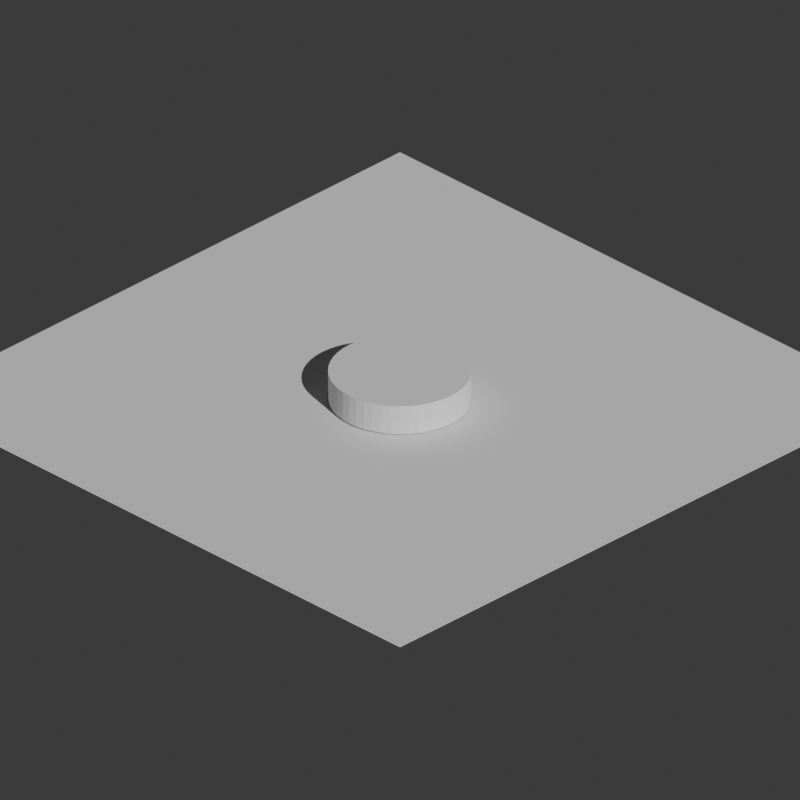 # Source: ds-building-template-light220-e33-v02.blend  (saved by Blender 5.2.45; exported with 4.5.12 LTS)
import bpy
from mathutils import Matrix  # noqa: F401  (used for matrix-valued properties, if any)

bpy.ops.wm.read_factory_settings(use_empty=True)
scene = bpy.context.scene
scene.name = 'Scene'

# ---- collections
col_ds_building = bpy.data.collections.new('DS_BUILDING'); scene.collection.children.link(col_ds_building)
col_ds_emissive = bpy.data.collections.new('DS_EMISSIVE'); scene.collection.children.link(col_ds_emissive)
col_ds_ground_receiver = bpy.data.collections.new('DS_GROUND_RECEIVER'); scene.collection.children.link(col_ds_ground_receiver)
col_ds_guides = bpy.data.collections.new('DS_GUIDES'); scene.collection.children.link(col_ds_guides)

# ---- world
world_world = bpy.data.worlds.new('World'); scene.world = world_world
world_world.use_nodes = True; world_world.node_tree.nodes.clear()
_N = world_world.node_tree.nodes; _L = world_world.node_tree.links
n0 = _N.new('ShaderNodeOutputWorld'); n0.name = 'World Output'; n0.location = (200, 100)
n1 = _N.new('ShaderNodeBackground'); n1.name = 'Background'; n1.location = (-200, 100)
n1.inputs[0].default_value = (0.05088, 0.05088, 0.05088, 1.0)
_L.new(n1.outputs[0], n0.inputs[0])
n0.is_active_output = True
world_world.color = (0.05088, 0.05088, 0.05088)
world_world.sun_shadow_jitter_overblur = 0.0

# ---- cameras
cam_camera_001 = bpy.data.cameras.new('Camera.001')
cam_camera_001.type = 'ORTHO'
cam_camera_001.ortho_scale = 8.0

# ---- lights
light_sun = bpy.data.lights.new('Sun', 'SUN')
light_sun.angle = 0.01309
light_sun.energy = 3.0

# ---- meshes
me_cylinder_001 = bpy.data.meshes.new('Cylinder.001')
me_cylinder_001.from_pydata([(0.0, 0.72, -0.16), (0.0, 0.72, 0.16), (0.09398, 0.7138, -0.16), (0.09398, 0.7138, 0.16), (0.1863, 0.6955, -0.16), (0.1863, 0.6955, 0.16), (0.2755, 0.6652, -0.16), (0.2755, 0.6652, 0.16), (0.36, 0.6235, -0.16), (0.36, 0.6235, 0.16), (0.4383, 0.5712, -0.16), (0.4383, 0.5712, 0.16), (0.5091, 0.5091, -0.16), (0.5091, 0.5091, 0.16), (0.5712, 0.4383, -0.16), (0.5712, 0.4383, 0.16), (0.6235, 0.36, -0.16), (0.6235, 0.36, 0.16), (0.6652, 0.2755, -0.16), (0.6652, 0.2755, 0.16), (0.6955, 0.1863, -0.16), (0.6955, 0.1863, 0.16), (0.7138, 0.09398, -0.16), (0.7138, 0.09398, 0.16), (0.72, 0.0, -0.16), (0.72, 0.0, 0.16), (0.7138, -0.09398, -0.16), (0.7138, -0.09398, 0.16), (0.6955, -0.1863, -0.16), (0.6955, -0.1863, 0.16), (0.6652, -0.2755, -0.16), (0.6652, -0.2755, 0.16), (0.6235, -0.36, -0.16), (0.6235, -0.36, 0.16), (0.5712, -0.4383, -0.16), (0.5712, -0.4383, 0.16), (0.5091, -0.5091, -0.16), (0.5091, -0.5091, 0.16), (0.4383, -0.5712, -0.16), (0.4383, -0.5712, 0.16), (0.36, -0.6235, -0.16), (0.36, -0.6235, 0.16), (0.2755, -0.6652, -0.16), (0.2755, -0.6652, 0.16), (0.1863, -0.6955, -0.16), (0.1863, -0.6955, 0.16), (0.09398, -0.7138, -0.16), (0.09398, -0.7138, 0.16), (0.0, -0.72, -0.16), (0.0, -0.72, 0.16), (-0.09398, -0.7138, -0.16), (-0.09398, -0.7138, 0.16), (-0.1863, -0.6955, -0.16), (-0.1863, -0.6955, 0.16), (-0.2755, -0.6652, -0.16), (-0.2755, -0.6652, 0.16), (-0.36, -0.6235, -0.16), (-0.36, -0.6235, 0.16), (-0.4383, -0.5712, -0.16), (-0.4383, -0.5712, 0.16), (-0.5091, -0.5091, -0.16), (-0.5091, -0.5091, 0.16), (-0.5712, -0.4383, -0.16), (-0.5712, -0.4383, 0.16), (-0.6235, -0.36, -0.16), (-0.6235, -0.36, 0.16), (-0.6652, -0.2755, -0.16), (-0.6652, -0.2755, 0.16), (-0.6955, -0.1863, -0.16), (-0.6955, -0.1863, 0.16), (-0.7138, -0.09398, -0.16), (-0.7138, -0.09398, 0.16), (-0.72, 0.0, -0.16), (-0.72, 0.0, 0.16), (-0.7138, 0.09398, -0.16), (-0.7138, 0.09398, 0.16), (-0.6955, 0.1863, -0.16), (-0.6955, 0.1863, 0.16), (-0.6652, 0.2755, -0.16), (-0.6652, 0.2755, 0.16), (-0.6235, 0.36, -0.16), (-0.6235, 0.36, 0.16), (-0.5712, 0.4383, -0.16), (-0.5712, 0.4383, 0.16), (-0.5091, 0.5091, -0.16), (-0.5091, 0.5091, 0.16), (-0.4383, 0.5712, -0.16), (-0.4383, 0.5712, 0.16), (-0.36, 0.6235, -0.16), (-0.36, 0.6235, 0.16), (-0.2755, 0.6652, -0.16), (-0.2755, 0.6652, 0.16), (-0.1863, 0.6955, -0.16), (-0.1863, 0.6955, 0.16), (-0.09398, 0.7138, -0.16), (-0.09398, 0.7138, 0.16)], [], [(0, 1, 3, 2), (2, 3, 5, 4), (4, 5, 7, 6), (6, 7, 9, 8), (8, 9, 11, 10), (10, 11, 13, 12), (12, 13, 15, 14), (14, 15, 17, 16), (16, 17, 19, 18), (18, 19, 21, 20), (20, 21, 23, 22), (22, 23, 25, 24), (24, 25, 27, 26), (26, 27, 29, 28), (28, 29, 31, 30), (30, 31, 33, 32), (32, 33, 35, 34), (34, 35, 37, 36), (36, 37, 39, 38), (38, 39, 41, 40), (40, 41, 43, 42), (42, 43, 45, 44), (44, 45, 47, 46), (46, 47, 49, 48), (48, 49, 51, 50), (50, 51, 53, 52), (52, 53, 55, 54), (54, 55, 57, 56), (56, 57, 59, 58), (58, 59, 61, 60), (60, 61, 63, 62), (62, 63, 65, 64), (64, 65, 67, 66), (66, 67, 69, 68), (68, 69, 71, 70), (70, 71, 73, 72), (72, 73, 75, 74), (74, 75, 77, 76), (76, 77, 79, 78), (78, 79, 81, 80), (80, 81, 83, 82), (82, 83, 85, 84), (84, 85, 87, 86), (86, 87, 89, 88), (88, 89, 91, 90), (90, 91, 93, 92), (3, 1, 95, 93, 91, 89, 87, 85, 83, 81, 79, 77, 75, 73, 71, 69, 67, 65, 63, 61, 59, 57, 55, 53, 51, 49, 47, 45, 43, 41, 39, 37, 35, 33, 31, 29, 27, 25, 23, 21, 19, 17, 15, 13, 11, 9, 7, 5), (92, 93, 95, 94), (94, 95, 1, 0), (0, 2, 4, 6, 8, 10, 12, 14, 16, 18, 20, 22, 24, 26, 28, 30, 32, 34, 36, 38, 40, 42, 44, 46, 48, 50, 52, 54, 56, 58, 60, 62, 64, 66, 68, 70, 72, 74, 76, 78, 80, 82, 84, 86, 88, 90, 92, 94)])
_uv = me_cylinder_001.uv_layers.new(name='UVMap')
_uv.uv.foreach_set('vector', [1.0, 0.5, 1.0, 1.0, 0.9792, 1.0, 0.9792, 0.5, 0.9792, 0.5, 0.9792, 1.0, 0.9583, 1.0, 0.9583, 0.5, 0.9583, 0.5, 0.9583, 1.0, 0.9375, 1.0, 0.9375, 0.5, 0.9375, 0.5, 0.9375, 1.0, 0.9167, 1.0, 0.9167, 0.5, 0.9167, 0.5, 0.9167, 1.0, 0.8958, 1.0, 0.8958, 0.5, 0.8958, 0.5, 0.8958, 1.0, 0.875, 1.0, 0.875, 0.5, 0.875, 0.5, 0.875, 1.0, 0.8542, 1.0, 0.8542, 0.5, 0.8542, 0.5, 0.8542, 1.0, 0.8333, 1.0, 0.8333, 0.5, 0.8333, 0.5, 0.8333, 1.0, 0.8125, 1.0, 0.8125, 0.5, 0.8125, 0.5, 0.8125, 1.0, 0.7917, 1.0, 0.7917, 0.5, 0.7917, 0.5, 0.7917, 1.0, 0.7708, 1.0, 0.7708, 0.5, 0.7708, 0.5, 0.7708, 1.0, 0.75, 1.0, 0.75, 0.5, 0.75, 0.5, 0.75, 1.0, 0.7292, 1.0, 0.7292, 0.5, 0.7292, 0.5, 0.7292, 1.0, 0.7083, 1.0, 0.7083, 0.5, 0.7083, 0.5, 0.7083, 1.0, 0.6875, 1.0, 0.6875, 0.5, 0.6875, 0.5, 0.6875, 1.0, 0.6667, 1.0, 0.6667, 0.5, 0.6667, 0.5, 0.6667, 1.0, 0.6458, 1.0, 0.6458, 0.5, 0.6458, 0.5, 0.6458, 1.0, 0.625, 1.0, 0.625, 0.5, 0.625, 0.5, 0.625, 1.0, 0.6042, 1.0, 0.6042, 0.5, 0.6042, 0.5, 0.6042, 1.0, 0.5833, 1.0, 0.5833, 0.5, 0.5833, 0.5, 0.5833, 1.0, 0.5625, 1.0, 0.5625, 0.5, 0.5625, 0.5, 0.5625, 1.0, 0.5417, 1.0, 0.5417, 0.5, 0.5417, 0.5, 0.5417, 1.0, 0.5208, 1.0, 0.5208, 0.5, 0.5208, 0.5, 0.5208, 1.0, 0.5, 1.0, 0.5, 0.5, 0.5, 0.5, 0.5, 1.0, 0.4792, 1.0, 0.4792, 0.5, 0.4792, 0.5, 0.4792, 1.0, 0.4583, 1.0, 0.4583, 0.5, 0.4583, 0.5, 0.4583, 1.0, 0.4375, 1.0, 0.4375, 0.5, 0.4375, 0.5, 0.4375, 1.0, 0.4167, 1.0, 0.4167, 0.5, 0.4167, 0.5, 0.4167, 1.0, 0.3958, 1.0, 0.3958, 0.5, 0.3958, 0.5, 0.3958, 1.0, 0.375, 1.0, 0.375, 0.5, 0.375, 0.5, 0.375, 1.0, 0.3542, 1.0, 0.3542, 0.5, 0.3542, 0.5, 0.3542, 1.0, 0.3333, 1.0, 0.3333, 0.5, 0.3333, 0.5, 0.3333, 1.0, 0.3125, 1.0, 0.3125, 0.5, 0.3125, 0.5, 0.3125, 1.0, 0.2917, 1.0, 0.2917, 0.5, 0.2917, 0.5, 0.2917, 1.0, 0.2708, 1.0, 0.2708, 0.5, 0.2708, 0.5, 0.2708, 1.0, 0.25, 1.0, 0.25, 0.5, 0.25, 0.5, 0.25, 1.0, 0.2292, 1.0, 0.2292, 0.5, 0.2292, 0.5, 0.2292, 1.0, 0.2083, 1.0, 0.2083, 0.5, 0.2083, 0.5, 0.2083, 1.0, 0.1875, 1.0, 0.1875, 0.5, 0.1875, 0.5, 0.1875, 1.0, 0.1667, 1.0, 0.1667, 0.5, 0.1667, 0.5, 0.1667, 1.0, 0.1458, 1.0, 0.1458, 0.5, 0.1458, 0.5, 0.1458, 1.0, 0.125, 1.0, 0.125, 0.5, 0.125, 0.5, 0.125, 1.0, 0.1042, 1.0, 0.1042, 0.5, 0.1042, 0.5, 0.1042, 1.0, 0.08333, 1.0, 0.08333, 0.5, 0.08333, 0.5, 0.08333, 1.0, 0.0625, 1.0, 0.0625, 0.5, 0.0625, 0.5, 0.0625, 1.0, 0.04167, 1.0, 0.04167, 0.5, 0.2813, 0.4879, 0.25, 0.49, 0.2187, 0.4879, 0.1879, 0.4818, 0.1582, 0.4717, 0.13, 0.4578, 0.1039, 0.4404, 0.08029, 0.4197, 0.0596, 0.3961, 0.04215, 0.37, 0.02827, 0.3418, 0.01818, 0.3121, 0.01205, 0.2813, 0.01, 0.25, 0.01205, 0.2187, 0.01818, 0.1879, 0.02827, 0.1582, 0.04215, 0.13, 0.0596, 0.1039, 0.08029, 0.08029, 0.1039, 0.0596, 0.13, 0.04215, 0.1582, 0.02827, 0.1879, 0.01818, 0.2187, 0.01205, 0.25, 0.01, 0.2813, 0.01205, 0.3121, 0.01818, 0.3418, 0.02827, 0.37, 0.04215, 0.3961, 0.0596, 0.4197, 0.08029, 0.4404, 0.1039, 0.4578, 0.13, 0.4717, 0.1582, 0.4818, 0.1879, 0.4879, 0.2187, 0.49, 0.25, 0.4879, 0.2813, 0.4818, 0.3121, 0.4717, 0.3418, 0.4578, 0.37, 0.4404, 0.3961, 0.4197, 0.4197, 0.3961, 0.4404, 0.37, 0.4578, 0.3418, 0.4717, 0.3121, 0.4818, 0.04167, 0.5, 0.04167, 1.0, 0.02083, 1.0, 0.02083, 0.5, 0.02083, 0.5, 0.02083, 1.0, 3.763e-07, 1.0, 3.763e-07, 0.5, 0.75, 0.49, 0.7813, 0.4879, 0.8121, 0.4818, 0.8418, 0.4717, 0.87, 0.4578, 0.8961, 0.4404, 0.9197, 0.4197, 0.9404, 0.3961, 0.9578, 0.37, 0.9717, 0.3418, 0.9818, 0.3121, 0.9879, 0.2813, 0.99, 0.25, 0.9879, 0.2187, 0.9818, 0.1879, 0.9717, 0.1582, 0.9578, 0.13, 0.9404, 0.1039, 0.9197, 0.08029, 0.8961, 0.0596, 0.87, 0.04215, 0.8418, 0.02827, 0.8121, 0.01818, 0.7813, 0.01205, 0.75, 0.01, 0.7187, 0.01205, 0.6879, 0.01818, 0.6582, 0.02827, 0.63, 0.04215, 0.6039, 0.0596, 0.5803, 0.08029, 0.5596, 0.1039, 0.5422, 0.13, 0.5283, 0.1582, 0.5182, 0.1879, 0.5121, 0.2187, 0.51, 0.25, 0.5121, 0.2813, 0.5182, 0.3121, 0.5283, 0.3418, 0.5422, 0.37, 0.5596, 0.3961, 0.5803, 0.4197, 0.6039, 0.4404, 0.63, 0.4578, 0.6582, 0.4717, 0.6879, 0.4818, 0.7187, 0.4879])
me_cylinder_001.update()
me_plane = bpy.data.meshes.new('Plane')
me_plane.from_pydata([(-3.5, -3.5, 0.0), (3.5, -3.5, 0.0), (-3.5, 3.5, 0.0), (3.5, 3.5, 0.0)], [], [(0, 1, 3, 2)])
_uv = me_plane.uv_layers.new(name='UVMap')
_uv.uv.foreach_set('vector', [0.0, 0.0, 1.0, 0.0, 1.0, 1.0, 0.0, 1.0])
me_plane.update()
me_cylinder = bpy.data.meshes.new('Cylinder')
me_cylinder.from_pydata([(0.0, 1.0, -0.02), (0.0, 1.0, 0.02), (0.866, 0.5, -0.02), (0.866, 0.5, 0.02), (0.866, -0.5, -0.02), (0.866, -0.5, 0.02), (0.0, -1.0, -0.02), (0.0, -1.0, 0.02), (-0.866, -0.5, -0.02), (-0.866, -0.5, 0.02), (-0.866, 0.5, -0.02), (-0.866, 0.5, 0.02)], [], [(0, 1, 3, 2), (2, 3, 5, 4), (4, 5, 7, 6), (6, 7, 9, 8), (3, 1, 11, 9, 7, 5), (8, 9, 11, 10), (10, 11, 1, 0), (0, 2, 4, 6, 8, 10)])
_uv = me_cylinder.uv_layers.new(name='UVMap')
_uv.uv.foreach_set('vector', [1.0, 0.5, 1.0, 1.0, 0.8333, 1.0, 0.8333, 0.5, 0.8333, 0.5, 0.8333, 1.0, 0.6667, 1.0, 0.6667, 0.5, 0.6667, 0.5, 0.6667, 1.0, 0.5, 1.0, 0.5, 0.5, 0.5, 0.5, 0.5, 1.0, 0.3333, 1.0, 0.3333, 0.5, 0.4578, 0.37, 0.25, 0.49, 0.04215, 0.37, 0.04215, 0.13, 0.25, 0.01, 0.4578, 0.13, 0.3333, 0.5, 0.3333, 1.0, 0.1667, 1.0, 0.1667, 0.5, 0.1667, 0.5, 0.1667, 1.0, -8.941e-08, 1.0, -8.941e-08, 0.5, 0.75, 0.49, 0.9578, 0.37, 0.9578, 0.13, 0.75, 0.01, 0.5422, 0.13, 0.5422, 0.37])
me_cylinder.update()

# ---- objects
ob_ds_replace_with_building = bpy.data.objects.new('DS_REPLACE_WITH_BUILDING', me_cylinder_001)
ob_ds_shadow_receiver = bpy.data.objects.new('DS_SHADOW_RECEIVER', me_plane)
ob_ds_camera_ortho_45_30 = bpy.data.objects.new('DS_CAMERA_ORTHO_45_30', cam_camera_001)
ob_ds_sun_screen_220_e33 = bpy.data.objects.new('DS_SUN_SCREEN_220_E33', light_sun)
ob_ds_cell_guide = bpy.data.objects.new('DS_CELL_GUIDE', me_cylinder)
ob_ds_ground_anchor = bpy.data.objects.new('DS_GROUND_ANCHOR', None)

# ---- transforms, parenting, visibility, modifiers, constraints
ob_ds_replace_with_building.location = (0.0, 0.0, 0.18)
ob_ds_shadow_receiver.location = (0.0, 0.0, 0.0)
ob_ds_camera_ortho_45_30.location = (6.124, -6.124, 5.0)
ob_ds_camera_ortho_45_30.rotation_euler = (1.047, -4.511e-08, 0.7854)
ob_ds_sun_screen_220_e33.location = (8.13, -2.059, 5.446)
ob_ds_sun_screen_220_e33.rotation_euler = (0.9948, 2.565e-08, 1.323)
ob_ds_cell_guide.location = (0.0, 0.0, 0.02)
ob_ds_cell_guide.hide_render = True
ob_ds_cell_guide.display_type = 'WIRE'
ob_ds_ground_anchor.location = (0.0, 0.0, 0.0)

# ---- collection membership
col_ds_building.objects.link(ob_ds_replace_with_building)
col_ds_ground_receiver.objects.link(ob_ds_shadow_receiver)
col_ds_guides.objects.link(ob_ds_camera_ortho_45_30)
col_ds_guides.objects.link(ob_ds_sun_screen_220_e33)
col_ds_guides.objects.link(ob_ds_cell_guide)
col_ds_guides.objects.link(ob_ds_ground_anchor)

# ---- scene / render settings (as saved in the file)
scene.camera = ob_ds_camera_ortho_45_30
scene.frame_start = 1; scene.frame_end = 250; scene.frame_set(1)
scene.render.engine = 'CYCLES'
scene.render.resolution_x = 1024
scene.render.resolution_y = 1024
scene.render.film_transparent = True
scene.render.bake_bias = 0.0
scene.render.bake_samples = 0
scene.render.compositor_device = 'GPU'
scene.cycles.samples = 64
scene.eevee.use_volume_custom_range = False
scene.eevee.fast_gi_thickness_near = 0.1
scene.eevee.fast_gi_thickness_far = 0.0
scene.eevee.ray_tracing_options.screen_trace_thickness = 0.1
bpy.context.view_layer.update()
